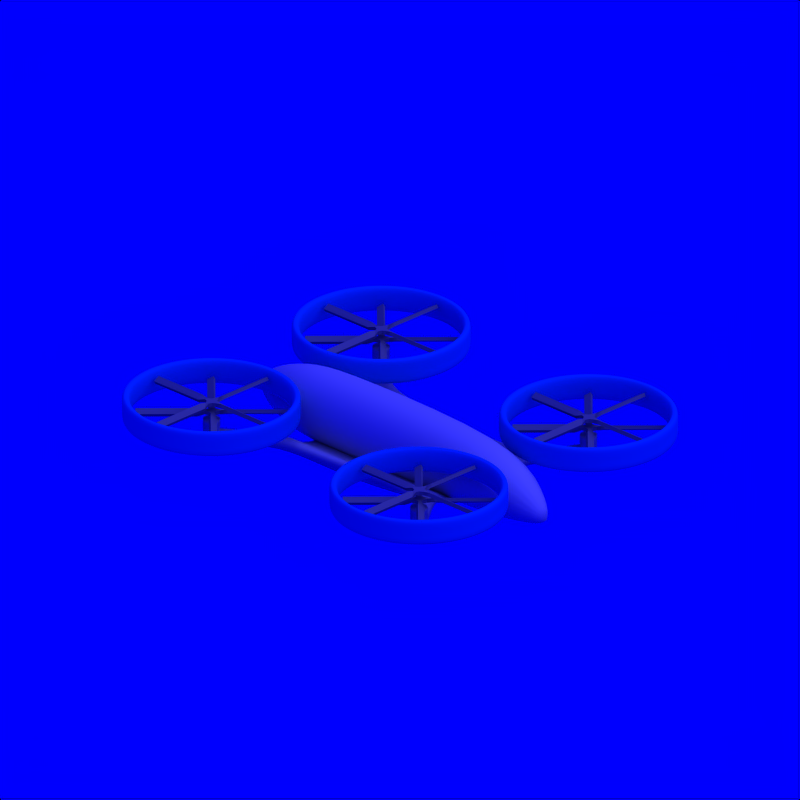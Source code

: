 # Source: Quadcopter_3.blend  (saved by Blender 2.71.0; exported with 4.5.12 LTS)
import bpy
from mathutils import Matrix  # noqa: F401  (used for matrix-valued properties, if any)

bpy.ops.wm.read_factory_settings(use_empty=True)
scene = bpy.context.scene
scene.name = 'Scene'

# ---- collections
col_collection_1 = bpy.data.collections.new('Collection 1'); scene.collection.children.link(col_collection_1)
col_collection_2 = bpy.data.collections.new('Collection 2'); scene.collection.children.link(col_collection_2)
col_collection_2.hide_render = True
col_collection_2.hide_viewport = True

# ---- materials (node trees are filled in below, after node groups)
mat_white = bpy.data.materials.new('White')
mat_white.alpha_threshold = 0.0
mat_white.diffuse_color = (0.7, 0.7, 0.7, 1.0)
mat_white.roughness = 0.5
mat_white.specular_intensity = 0.2
mat_white.line_color = (0.0, 0.0, 0.0, 1.0)
mat_grey = bpy.data.materials.new('Grey')
mat_grey.alpha_threshold = 0.0
mat_grey.diffuse_color = (0.5, 0.5, 0.5, 1.0)
mat_grey.roughness = 0.5
mat_grey.specular_intensity = 0.2
mat_grey.line_color = (0.0, 0.0, 0.0, 1.0)
mat_cc = bpy.data.materials.new('CC')
mat_cc.alpha_threshold = 0.0
mat_cc.diffuse_color = (0.0, 0.376, 0.827, 1.0)
mat_cc.roughness = 0.5
mat_cc.specular_intensity = 0.2
mat_cc.line_color = (0.0, 0.0, 0.0, 1.0)
mat_invisible = bpy.data.materials.new('Invisible')
mat_invisible.alpha_threshold = 0.0
mat_invisible.diffuse_color = (1.0, 1.0, 1.0, 1.0)
mat_invisible.roughness = 0.5
mat_invisible.specular_intensity = 0.0

# ---- material node trees

# ---- world
world_world = bpy.data.worlds.new('World'); scene.world = world_world
world_world.color = (0.0, 0.0, 1.0)
world_world.use_sun_shadow = False
world_world.sun_shadow_jitter_overblur = 0.0
world_world.cycles.sampling_method = 'MANUAL'
world_world.cycles.sample_map_resolution = 256

# ---- cameras
cam_camera_002 = bpy.data.cameras.new('Camera.002')
cam_camera_002.type = 'ORTHO'
cam_camera_002.passepartout_alpha = 0.2
cam_camera_002.clip_end = 100.0
cam_camera_002.lens = 35.0
cam_camera_002.sensor_width = 32.0
cam_camera_002.sensor_height = 18.0
cam_camera_002.show_passepartout = False
cam_camera_002.show_safe_areas = True
cam_camera_002.dof.focus_distance = 0.0
cam_camera_002.dof.aperture_fstop = 128.0

# ---- lights
light_lamp = bpy.data.lights.new('Lamp', 'SUN')
light_lamp.transmission_factor = 0.0
light_lamp.angle = 1.571
light_lamp.energy = 1.0
light_lamp.shadow_buffer_clip_start = 0.5
light_lamp.shadow_soft_size = 1.0
light_lamp.shadow_cascade_max_distance = 1000.0
light_lamp.cycles.use_multiple_importance_sampling = False

# ---- meshes
me_cylinder_002 = bpy.data.meshes.new('Cylinder.002')
me_cylinder_002.from_pydata([(2.049e-06, 1.0, -3.333), (-8.782e-07, 1.0, 2.0), (0.3827, 0.9239, -3.333), (0.3827, 0.9239, 2.0), (0.7071, 0.7071, -3.333), (0.7071, 0.7071, 2.0), (0.9239, 0.3827, -3.333), (0.9239, 0.3827, 2.0), (1.0, -2.093e-06, -3.333), (1.0, 8.345e-07, 2.0), (0.9239, -0.3827, -3.333), (0.9239, -0.3827, 2.0), (0.7071, -0.7071, -3.333), (0.7071, -0.7071, 2.0), (0.3827, -0.9239, -3.333), (0.3827, -0.9239, 2.0), (2.2e-06, -1.0, -3.333), (-7.272e-07, -1.0, 2.0), (-0.3827, -0.9239, -3.333), (-0.3827, -0.9239, 2.0), (-0.7071, -0.7071, -3.333), (-0.7071, -0.7071, 2.0), (-0.9239, -0.3827, -3.333), (-0.9239, -0.3827, 2.0), (-1.0, -2.037e-06, -3.333), (-1.0, 8.901e-07, 2.0), (-0.9239, 0.3827, -3.333), (-0.9239, 0.3827, 2.0), (-0.7071, 0.7071, -3.333), (-0.7071, 0.7071, 2.0), (-0.3827, 0.9239, -3.333), (-0.3827, 0.9239, 2.0), (1.978e-06, 0.1667, -4.667), (0.1913, 0.1286, -4.667), (0.3536, 0.02022, -4.667), (0.4619, -0.142, -4.667), (0.5, -0.3333, -4.667), (0.4619, -0.5247, -4.667), (0.3536, -0.6869, -4.667), (0.1913, -0.7953, -4.667), (2.053e-06, -0.8333, -4.667), (-0.1913, -0.7953, -4.667), (-0.3536, -0.6869, -4.667), (-0.4619, -0.5247, -4.667), (-0.5, -0.3333, -4.667), (-0.4619, -0.142, -4.667), (-0.3536, 0.02022, -4.667), (-0.1913, 0.1286, -4.667), (2.071e-06, -0.6667, -5.333), (-8.663e-07, 0.9112, 3.333), (0.3487, 0.8418, 3.333), (0.6443, 0.6443, 3.333), (0.8418, 0.3487, 3.333), (0.9112, 8.383e-07, 3.333), (0.8418, -0.3487, 3.333), (0.6443, -0.6443, 3.333), (0.3487, -0.8418, 3.333), (-7.288e-07, -0.9112, 3.333), (-0.3487, -0.8418, 3.333), (-0.6443, -0.6443, 3.333), (-0.8418, -0.3487, 3.333), (-0.9112, 8.89e-07, 3.333), (-0.8418, 0.3487, 3.333), (-0.6443, 0.6443, 3.333), (-0.3487, 0.8418, 3.333), (-8.572e-07, 0.5407, 4.333), (0.2069, 0.4996, 4.333), (0.3824, 0.3824, 4.333), (0.4996, 0.2069, 4.333), (0.5407, 8.545e-07, 4.333), (0.4996, -0.2069, 4.333), (0.3824, -0.3824, 4.333), (0.2069, -0.4996, 4.333), (-7.756e-07, -0.5407, 4.333), (-0.2069, -0.4996, 4.333), (-0.3824, -0.3824, 4.333), (-0.4996, -0.2069, 4.333), (-0.5407, 8.846e-07, 4.333), (-0.4996, 0.2069, 4.333), (-0.3824, 0.3824, 4.333), (-0.2069, 0.4996, 4.333), (-8.782e-07, 8.782e-07, 5.0)], [], [(0, 1, 3, 2), (2, 3, 5, 4), (4, 5, 7, 6), (6, 7, 9, 8), (8, 9, 11, 10), (10, 11, 13, 12), (12, 13, 15, 14), (14, 15, 17, 16), (16, 17, 19, 18), (18, 19, 21, 20), (20, 21, 23, 22), (22, 23, 25, 24), (24, 25, 27, 26), (26, 27, 29, 28), (5, 3, 50, 51), (30, 31, 1, 0), (28, 29, 31, 30), (10, 12, 38, 37), (16, 18, 41, 40), (22, 24, 44, 43), (6, 8, 36, 35), (28, 30, 47, 46), (12, 14, 39, 38), (18, 20, 42, 41), (2, 4, 34, 33), (24, 26, 45, 44), (8, 10, 37, 36), (30, 0, 32, 47), (0, 2, 33, 32), (14, 16, 40, 39), (20, 22, 43, 42), (4, 6, 35, 34), (26, 28, 46, 45), (53, 52, 68, 69), (27, 25, 61, 62), (11, 9, 53, 54), (1, 31, 64, 49), (3, 1, 49, 50), (17, 15, 56, 57), (23, 21, 59, 60), (7, 5, 51, 52), (29, 27, 62, 63), (13, 11, 54, 55), (19, 17, 57, 58), (25, 23, 60, 61), (9, 7, 52, 53), (31, 29, 63, 64), (15, 13, 55, 56), (21, 19, 58, 59), (64, 63, 79, 80), (51, 50, 66, 67), (62, 61, 77, 78), (60, 59, 75, 76), (58, 57, 73, 74), (56, 55, 71, 72), (54, 53, 69, 70), (49, 64, 80, 65), (52, 51, 67, 68), (63, 62, 78, 79), (50, 49, 65, 66), (61, 60, 76, 77), (59, 58, 74, 75), (57, 56, 72, 73), (55, 54, 70, 71), (33, 34, 48), (44, 45, 48), (42, 43, 48), (40, 41, 48), (38, 39, 48), (36, 37, 48), (47, 32, 48), (34, 35, 48), (45, 46, 48), (32, 33, 48), (43, 44, 48), (41, 42, 48), (39, 40, 48), (37, 38, 48), (35, 36, 48), (46, 47, 48), (70, 69, 81), (65, 80, 81), (68, 67, 81), (79, 78, 81), (66, 65, 81), (77, 76, 81), (75, 74, 81), (73, 72, 81), (71, 70, 81), (69, 68, 81), (80, 79, 81), (67, 66, 81), (78, 77, 81), (76, 75, 81), (74, 73, 81), (72, 71, 81)])
me_cylinder_002.polygons.foreach_set('use_smooth', [True] * 96)
me_cylinder_002.use_remesh_preserve_volume = False
me_cylinder_002.use_remesh_preserve_attributes = False
me_cylinder_002.use_mirror_vertex_groups = False
me_cylinder_002.update()
me_plane = bpy.data.meshes.new('Plane')
me_plane.from_pydata([(0.2, 0.8, -0.2), (0.8, 1.1, -0.02), (0.9, 1.0, -0.02), (0.2, 0.8, -0.3), (0.8, 1.1, -0.13), (0.9, 1.0, -0.13), (0.899, 1.199, -0.02), (0.999, 1.099, -0.02), (0.899, 1.199, -0.13), (0.999, 1.099, -0.13), (0.8, 1.1, 0.08), (0.9, 1.0, 0.08), (0.899, 1.199, 0.08), (0.999, 1.099, 0.08), (0.5, 0.7, -0.02), (0.4, 0.8, -0.02), (0.5, 0.7, -0.13), (0.4, 0.8, -0.13), (0.3, 2.265e-08, -0.2), (0.3, -0.8, -0.2), (0.6, -7.55e-09, 0.0), (0.8, -1.1, -0.02), (0.9, -1.0, -0.02), (0.3, 2.265e-08, -0.3), (0.3, -0.8, -0.3), (0.6, -7.55e-09, -0.15), (0.8, -1.1, -0.13), (0.9, -1.0, -0.13), (0.899, -1.199, -0.02), (0.999, -1.099, -0.02), (0.899, -1.199, -0.13), (0.999, -1.099, -0.13), (0.8, -1.1, 0.08), (0.9, -1.0, 0.08), (0.899, -1.199, 0.08), (0.999, -1.099, 0.08), (0.6, -0.7, -0.02), (0.5, -0.8, -0.02), (0.6, -0.7, -0.13), (0.5, -0.8, -0.13), (-6.715e-08, 0.8, -0.2), (-7.55e-09, 0.8, -0.3), (0.0, 0.0, -0.2), (6.715e-08, -0.8, -0.2), (0.0, 0.0, -0.3), (7.55e-09, -0.8, -0.3)], [], [(18, 20, 0), (14, 2, 1, 15), (23, 3, 25), (16, 17, 4, 5), (15, 1, 4, 17), (14, 20, 25, 16), (2, 5, 9, 7), (6, 7, 9, 8), (4, 1, 6, 8), (5, 4, 8, 9), (6, 1, 10, 12), (10, 11, 13, 12), (2, 7, 13, 11), (7, 6, 12, 13), (1, 2, 11, 10), (20, 14, 15, 0), (25, 3, 17, 16), (0, 15, 17, 3), (2, 14, 16, 5), (18, 19, 20), (36, 37, 21, 22), (23, 25, 24), (38, 27, 26, 39), (37, 39, 26, 21), (36, 38, 25, 20), (22, 29, 31, 27), (28, 30, 31, 29), (26, 30, 28, 21), (27, 31, 30, 26), (28, 34, 32, 21), (32, 34, 35, 33), (22, 33, 35, 29), (29, 35, 34, 28), (21, 32, 33, 22), (20, 19, 37, 36), (25, 38, 39, 24), (19, 24, 39, 37), (22, 27, 38, 36), (24, 19, 43, 45), (23, 24, 45, 44), (19, 18, 42, 43), (0, 3, 41, 40), (3, 23, 44, 41), (18, 0, 40, 42)])
me_plane.polygons.foreach_set('use_smooth', [True] * 44)
_k = {(1, 2): 1.0, (6, 7): 1.0, (2, 7): 1.0, (1, 6): 1.0, (10, 11): 1.0, (12, 13): 1.0, (11, 13): 1.0, (10, 12): 1.0, (21, 22): 1.0, (28, 29): 1.0, (22, 29): 1.0, (21, 28): 1.0, (32, 33): 1.0, (34, 35): 1.0, (33, 35): 1.0, (32, 34): 1.0}
me_plane.attributes.new('crease_edge', 'FLOAT', 'EDGE').data.foreach_set('value', [_k.get((min(e.vertices), max(e.vertices)), 0.0) for e in me_plane.edges])
me_plane.materials.append(mat_white)
me_plane.use_remesh_preserve_volume = False
me_plane.use_remesh_preserve_attributes = False
me_plane.use_mirror_vertex_groups = False
me_plane.update()
me_plane_002 = bpy.data.meshes.new('Plane.002')
me_plane_002.from_pydata([(-0.05, -0.06, 0.0), (0.05, -0.06, 0.0), (-0.05, 0.04, 0.0), (0.05, 0.04, 0.0), (-0.025, 0.09, 0.0), (0.025, 0.09, 0.0), (0.1, -0.035, 0.0), (0.1, 0.015, 0.0), (-0.025, -0.11, 0.0), (0.025, -0.11, 0.0), (-0.1, -0.035, 0.0), (-0.1, 0.015, 0.0), (-1.025, -0.0533, -0.025), (-1.025, 0.0333, 0.025), (-0.2, -0.0533, -0.025), (-0.2, 0.0333, 0.025), (-0.0433, 0.19, -0.025), (0.0433, 0.19, 0.025), (-0.0433, 1.015, -0.025), (0.0433, 1.015, 0.025), (0.2, -0.0533, 0.025), (0.2, 0.0333, -0.025), (1.025, -0.0533, 0.025), (1.025, 0.0333, -0.025), (-0.0433, -0.21, 0.025), (0.0433, -0.21, -0.025), (-0.0433, -1.035, 0.025), (0.0433, -1.035, -0.025)], [], [(0, 1, 3, 2), (2, 3, 5, 4), (3, 1, 6, 7), (1, 0, 8, 9), (0, 2, 11, 10), (14, 15, 13, 12), (10, 11, 15, 14), (4, 5, 17, 16), (16, 17, 19, 18), (7, 6, 20, 21), (21, 20, 22, 23), (9, 8, 24, 25), (25, 24, 26, 27)])
me_plane_002.materials.append(mat_grey)
me_plane_002.use_remesh_preserve_volume = False
me_plane_002.use_remesh_preserve_attributes = False
me_plane_002.use_mirror_vertex_groups = False
me_plane_002.update()
me_cylinder = bpy.data.meshes.new('Cylinder')
me_cylinder.from_pydata([(0.0, 1.0, -2.111), (0.0, 1.0, 1.0), (0.1951, 0.9808, -2.111), (0.1951, 0.9808, 1.0), (0.3827, 0.9239, -2.111), (0.3827, 0.9239, 1.0), (0.5556, 0.8315, -2.111), (0.5556, 0.8315, 1.0), (0.7071, 0.7071, -2.111), (0.7071, 0.7071, 1.0), (0.8315, 0.5556, -2.111), (0.8315, 0.5556, 1.0), (0.9239, 0.3827, -2.111), (0.9239, 0.3827, 1.0), (0.9808, 0.1951, -2.111), (0.9808, 0.1951, 1.0), (1.0, 7.55e-08, -2.111), (1.0, 7.55e-08, 1.0), (0.9808, -0.1951, -2.111), (0.9808, -0.1951, 1.0), (0.9239, -0.3827, -2.111), (0.9239, -0.3827, 1.0), (0.8315, -0.5556, -2.111), (0.8315, -0.5556, 1.0), (0.7071, -0.7071, -2.111), (0.7071, -0.7071, 1.0), (0.5556, -0.8315, -2.111), (0.5556, -0.8315, 1.0), (0.3827, -0.9239, -2.111), (0.3827, -0.9239, 1.0), (0.1951, -0.9808, -2.111), (0.1951, -0.9808, 1.0), (-3.258e-07, -1.0, -2.111), (-3.258e-07, -1.0, 1.0), (-0.1951, -0.9808, -2.111), (-0.1951, -0.9808, 1.0), (-0.3827, -0.9239, -2.111), (-0.3827, -0.9239, 1.0), (-0.5556, -0.8315, -2.111), (-0.5556, -0.8315, 1.0), (-0.7071, -0.7071, -2.111), (-0.7071, -0.7071, 1.0), (-0.8315, -0.5556, -2.111), (-0.8315, -0.5556, 1.0), (-0.9239, -0.3827, -2.111), (-0.9239, -0.3827, 1.0), (-0.9808, -0.1951, -2.111), (-0.9808, -0.1951, 1.0), (-1.0, 9.656e-07, -2.111), (-1.0, 9.656e-07, 1.0), (-0.9808, 0.1951, -2.111), (-0.9808, 0.1951, 1.0), (-0.9239, 0.3827, -2.111), (-0.9239, 0.3827, 1.0), (-0.8315, 0.5556, -2.111), (-0.8315, 0.5556, 1.0), (-0.7071, 0.7071, -2.111), (-0.7071, 0.7071, 1.0), (-0.5556, 0.8315, -2.111), (-0.5556, 0.8315, 1.0), (-0.3827, 0.9239, -2.111), (-0.3827, 0.9239, 1.0), (-0.1951, 0.9808, -2.111), (-0.1951, 0.9808, 1.0), (0.0, 0.9, -2.111), (0.0, 0.9, 1.0), (0.1756, 0.8827, -2.111), (0.1756, 0.8827, 1.0), (0.3444, 0.8315, -2.111), (0.3444, 0.8315, 1.0), (0.5, 0.7483, -2.111), (0.5, 0.7483, 1.0), (0.6364, 0.6364, -2.111), (0.6364, 0.6364, 1.0), (0.7483, 0.5, -2.111), (0.7483, 0.5, 1.0), (0.8315, 0.3444, -2.111), (0.8315, 0.3444, 1.0), (0.8827, 0.1756, -2.111), (0.8827, 0.1756, 1.0), (0.9, 6.795e-08, -2.111), (0.9, 6.795e-08, 1.0), (0.8827, -0.1756, -2.111), (0.8827, -0.1756, 1.0), (0.8315, -0.3444, -2.111), (0.8315, -0.3444, 1.0), (0.7483, -0.5, -2.111), (0.7483, -0.5, 1.0), (0.6364, -0.6364, -2.111), (0.6364, -0.6364, 1.0), (0.5, -0.7483, -2.111), (0.5, -0.7483, 1.0), (0.3444, -0.8315, -2.111), (0.3444, -0.8315, 1.0), (0.1756, -0.8827, -2.111), (0.1756, -0.8827, 1.0), (-2.933e-07, -0.9, -2.111), (-2.933e-07, -0.9, 1.0), (-0.1756, -0.8827, -2.111), (-0.1756, -0.8827, 1.0), (-0.3444, -0.8315, -2.111), (-0.3444, -0.8315, 1.0), (-0.5, -0.7483, -2.111), (-0.5, -0.7483, 1.0), (-0.6364, -0.6364, -2.111), (-0.6364, -0.6364, 1.0), (-0.7483, -0.5, -2.111), (-0.7483, -0.5, 1.0), (-0.8315, -0.3444, -2.111), (-0.8315, -0.3444, 1.0), (-0.8827, -0.1756, -2.111), (-0.8827, -0.1756, 1.0), (-0.9, 8.69e-07, -2.111), (-0.9, 8.69e-07, 1.0), (-0.8827, 0.1756, -2.111), (-0.8827, 0.1756, 1.0), (-0.8315, 0.3444, -2.111), (-0.8315, 0.3444, 1.0), (-0.7483, 0.5, -2.111), (-0.7483, 0.5, 1.0), (-0.6364, 0.6364, -2.111), (-0.6364, 0.6364, 1.0), (-0.5, 0.7483, -2.111), (-0.5, 0.7483, 1.0), (-0.3444, 0.8315, -2.111), (-0.3444, 0.8315, 1.0), (-0.1756, 0.8827, -2.111), (-0.1756, 0.8827, 1.0), (0.0, 1.0, 0.0), (0.1951, 0.9808, 0.0), (0.3827, 0.9239, 0.0), (0.5556, 0.8315, 0.0), (0.7071, 0.7071, 0.0), (0.8315, 0.5556, 0.0), (0.9239, 0.3827, 0.0), (0.9808, 0.1951, 0.0), (1.0, 7.55e-08, 0.0), (0.9808, -0.1951, 0.0), (0.9239, -0.3827, 0.0), (0.8315, -0.5556, 0.0), (0.7071, -0.7071, 0.0), (0.5556, -0.8315, 0.0), (0.3827, -0.9239, 0.0), (0.1951, -0.9808, 0.0), (-3.258e-07, -1.0, 0.0), (-0.1951, -0.9808, 0.0), (-0.3827, -0.9239, 0.0), (-0.5556, -0.8315, 0.0), (-0.7071, -0.7071, 0.0), (-0.8315, -0.5556, 0.0), (-0.9239, -0.3827, 0.0), (-0.9808, -0.1951, 0.0), (-1.0, 9.656e-07, 0.0), (-0.9808, 0.1951, 0.0), (-0.9239, 0.3827, 0.0), (-0.8315, 0.5556, 0.0), (-0.7071, 0.7071, 0.0), (-0.5556, 0.8315, 0.0), (-0.3827, 0.9239, 0.0), (-0.1951, 0.9808, 0.0), (0.1951, 0.9808, -1.056), (0.3827, 0.9239, -1.056), (0.5556, 0.8315, -1.056), (0.7071, 0.7071, -1.056), (0.8315, 0.5556, -1.056), (0.9239, 0.3827, -1.056), (0.9808, 0.1951, -1.056), (1.0, 7.55e-08, -1.056), (0.9808, -0.1951, -1.056), (0.9239, -0.3827, -1.056), (0.8315, -0.5556, -1.056), (0.7071, -0.7071, -1.056), (0.5556, -0.8315, -1.056), (0.3827, -0.9239, -1.056), (0.1951, -0.9808, -1.056), (-3.258e-07, -1.0, -1.056), (-0.1951, -0.9808, -1.056), (-0.3827, -0.9239, -1.056), (-0.5556, -0.8315, -1.056), (-0.7071, -0.7071, -1.056), (-0.8315, -0.5556, -1.056), (-0.9239, -0.3827, -1.056), (-0.9808, -0.1951, -1.056), (-1.0, 9.656e-07, -1.056), (-0.9808, 0.1951, -1.056), (-0.9239, 0.3827, -1.056), (-0.8315, 0.5556, -1.056), (-0.7071, 0.7071, -1.056), (-0.5556, 0.8315, -1.056), (-0.3827, 0.9239, -1.056), (-0.1951, 0.9808, -1.056), (0.0, 1.0, -1.056)], [], [(128, 1, 3, 129), (129, 3, 5, 130), (130, 5, 7, 131), (131, 7, 9, 132), (132, 9, 11, 133), (133, 11, 13, 134), (134, 13, 15, 135), (135, 15, 17, 136), (136, 17, 19, 137), (137, 19, 21, 138), (138, 21, 23, 139), (139, 23, 25, 140), (140, 25, 27, 141), (141, 27, 29, 142), (142, 29, 31, 143), (143, 31, 33, 144), (144, 33, 35, 145), (145, 35, 37, 146), (146, 37, 39, 147), (147, 39, 41, 148), (148, 41, 43, 149), (149, 43, 45, 150), (150, 45, 47, 151), (151, 47, 49, 152), (152, 49, 51, 153), (153, 51, 53, 154), (154, 53, 55, 155), (155, 55, 57, 156), (156, 57, 59, 157), (157, 59, 61, 158), (14, 16, 80, 78), (159, 63, 1, 128), (158, 61, 63, 159), (63, 127, 65, 1), (64, 66, 67, 65), (66, 68, 69, 67), (68, 70, 71, 69), (70, 72, 73, 71), (72, 74, 75, 73), (74, 76, 77, 75), (76, 78, 79, 77), (78, 80, 81, 79), (80, 82, 83, 81), (82, 84, 85, 83), (84, 86, 87, 85), (86, 88, 89, 87), (88, 90, 91, 89), (90, 92, 93, 91), (92, 94, 95, 93), (94, 96, 97, 95), (96, 98, 99, 97), (98, 100, 101, 99), (100, 102, 103, 101), (102, 104, 105, 103), (104, 106, 107, 105), (106, 108, 109, 107), (108, 110, 111, 109), (110, 112, 113, 111), (112, 114, 115, 113), (114, 116, 117, 115), (116, 118, 119, 117), (118, 120, 121, 119), (120, 122, 123, 121), (122, 124, 125, 123), (33, 31, 95, 97), (126, 64, 65, 127), (124, 126, 127, 125), (62, 0, 64, 126), (69, 71, 7, 5), (124, 122, 58, 60), (19, 83, 85, 21), (77, 79, 15, 13), (6, 8, 72, 70), (84, 82, 18, 20), (30, 32, 96, 94), (14, 78, 76, 12), (11, 75, 77, 13), (93, 95, 31, 29), (75, 11, 9, 73), (69, 5, 3, 67), (27, 25, 89, 91), (9, 7, 71, 73), (25, 23, 87, 89), (85, 87, 23, 21), (76, 74, 10, 12), (24, 26, 90, 88), (57, 121, 123, 59), (30, 94, 92, 28), (19, 17, 81, 83), (22, 86, 84, 20), (17, 15, 79, 81), (49, 113, 115, 51), (27, 91, 93, 29), (55, 53, 117, 119), (8, 10, 74, 72), (109, 45, 43, 107), (41, 105, 107, 43), (101, 37, 35, 99), (117, 53, 51, 115), (33, 97, 99, 35), (47, 45, 109, 111), (92, 90, 26, 28), (32, 34, 98, 96), (39, 37, 101, 103), (0, 2, 66, 64), (125, 61, 59, 123), (39, 103, 105, 41), (55, 119, 121, 57), (63, 61, 125, 127), (108, 106, 42, 44), (86, 22, 24, 88), (68, 66, 2, 4), (47, 111, 113, 49), (65, 67, 3, 1), (6, 70, 68, 4), (38, 40, 104, 102), (46, 110, 108, 44), (100, 98, 34, 36), (46, 48, 112, 110), (54, 118, 116, 52), (116, 114, 50, 52), (38, 102, 100, 36), (62, 126, 124, 60), (56, 58, 122, 120), (54, 56, 120, 118), (40, 42, 106, 104), (48, 50, 114, 112), (16, 18, 82, 80), (191, 128, 129, 160), (160, 129, 130, 161), (161, 130, 131, 162), (162, 131, 132, 163), (163, 132, 133, 164), (164, 133, 134, 165), (165, 134, 135, 166), (166, 135, 136, 167), (167, 136, 137, 168), (168, 137, 138, 169), (169, 138, 139, 170), (170, 139, 140, 171), (171, 140, 141, 172), (172, 141, 142, 173), (173, 142, 143, 174), (174, 143, 144, 175), (175, 144, 145, 176), (176, 145, 146, 177), (177, 146, 147, 178), (178, 147, 148, 179), (179, 148, 149, 180), (180, 149, 150, 181), (181, 150, 151, 182), (182, 151, 152, 183), (183, 152, 153, 184), (184, 153, 154, 185), (185, 154, 155, 186), (186, 155, 156, 187), (187, 156, 157, 188), (188, 157, 158, 189), (190, 159, 128, 191), (189, 158, 159, 190), (0, 191, 160, 2), (2, 160, 161, 4), (4, 161, 162, 6), (6, 162, 163, 8), (8, 163, 164, 10), (10, 164, 165, 12), (12, 165, 166, 14), (14, 166, 167, 16), (16, 167, 168, 18), (18, 168, 169, 20), (20, 169, 170, 22), (22, 170, 171, 24), (24, 171, 172, 26), (26, 172, 173, 28), (28, 173, 174, 30), (30, 174, 175, 32), (32, 175, 176, 34), (34, 176, 177, 36), (36, 177, 178, 38), (38, 178, 179, 40), (40, 179, 180, 42), (42, 180, 181, 44), (44, 181, 182, 46), (46, 182, 183, 48), (48, 183, 184, 50), (50, 184, 185, 52), (52, 185, 186, 54), (54, 186, 187, 56), (56, 187, 188, 58), (58, 188, 189, 60), (62, 190, 191, 0), (60, 189, 190, 62)])
me_cylinder.polygons.foreach_set('use_smooth', [True] * 192)
me_cylinder.materials.append(mat_cc)
me_cylinder.use_remesh_preserve_volume = False
me_cylinder.use_remesh_preserve_attributes = False
me_cylinder.use_mirror_vertex_groups = False
me_cylinder.update()
me_icosphere_003 = bpy.data.meshes.new('Icosphere.003')
me_icosphere_003.from_pydata([(0.0, 0.0, -1.0), (0.7236, -0.5257, -0.4472), (-0.2764, -0.8506, -0.4472), (-0.8944, 0.0, -0.4472), (-0.2764, 0.8506, -0.4472), (0.7236, 0.5257, -0.4472), (-0.1625, -0.5, -0.8507), (0.4253, -0.309, -0.8507), (0.2629, -0.809, -0.5257), (0.8506, 0.0, -0.5257), (0.4253, 0.309, -0.8507), (-0.5257, 0.0, -0.8507), (-0.6882, -0.5, -0.5257), (-0.1625, 0.5, -0.8507), (-0.6882, 0.5, -0.5257), (0.2629, 0.809, -0.5257), (0.9511, -0.309, 0.0), (0.9511, 0.309, 0.0), (0.0, -1.0, 0.0), (0.5878, -0.809, 0.0), (-0.9511, -0.309, 0.0), (-0.5878, -0.809, 0.0), (-0.5878, 0.809, 0.0), (-0.9511, 0.309, 0.0), (0.5878, 0.809, 0.0), (0.0, 1.0, 0.0), (0.9511, -0.309, 2.0), (0.9511, 0.309, 2.0), (-1.76e-06, -1.0, 2.0), (0.5878, -0.809, 2.0), (-0.9511, -0.309, 2.0), (-0.5878, -0.809, 2.0), (-0.5878, 0.809, 2.0), (-0.9511, 0.309, 2.0), (0.5878, 0.809, 2.0), (-1.76e-06, 1.0, 2.0), (0.7709, 0.3957, 2.5), (0.7709, 0.509, 2.5), (-2.384e-06, -0.2, 2.71), (0.5878, -0.009014, 2.562), (-0.7709, 0.3957, 2.5), (-0.5878, -0.009014, 2.562), (-0.5878, 0.609, 2.5), (-0.7709, 0.509, 2.5), (0.5878, 0.609, 2.5), (-2.358e-06, 0.8, 2.681), (0.7709, 0.3957, 3.1), (0.7709, 0.509, 3.1), (-2.868e-06, 0.3144, 3.262), (0.5878, 0.3144, 3.1), (-0.7709, 0.3957, 3.1), (-0.5878, 0.3144, 3.1), (-0.5878, 0.6077, 3.1), (-0.7709, 0.509, 3.1), (0.5878, 0.6077, 3.1), (-2.881e-06, 0.6077, 3.276), (0.7709, 0.3957, 3.4), (0.7709, 0.509, 3.4), (-2.989e-06, 0.3144, 3.4), (0.733, 0.3144, 3.4), (-0.7709, 0.3957, 3.4), (-0.733, 0.3144, 3.4), (-0.5878, 0.6077, 3.4), (-0.7709, 0.509, 3.4), (0.5878, 0.6077, 3.4), (-2.989e-06, 0.6077, 3.4), (0.7709, 0.3957, 3.6), (0.7709, 0.509, 3.6), (-3.165e-06, 0.3144, 3.6), (0.733, 0.3144, 3.6), (-0.7709, 0.3957, 3.6), (-0.733, 0.3144, 3.6), (-0.5878, 0.6077, 3.6), (-0.7709, 0.509, 3.6), (0.5878, 0.6077, 3.6), (-3.165e-06, 0.6077, 3.6)], [], [(0, 7, 6), (1, 7, 9), (0, 6, 11), (0, 11, 13), (0, 13, 10), (1, 9, 16), (2, 8, 18), (3, 12, 20), (4, 14, 22), (5, 15, 24), (1, 16, 19), (2, 18, 21), (3, 20, 23), (4, 22, 25), (5, 24, 17), (6, 8, 2), (6, 7, 8), (7, 1, 8), (9, 10, 5), (9, 7, 10), (7, 0, 10), (11, 12, 3), (11, 6, 12), (6, 2, 12), (13, 14, 4), (13, 11, 14), (11, 3, 14), (10, 15, 5), (10, 13, 15), (13, 4, 15), (16, 9, 17), (9, 5, 17), (18, 8, 19), (8, 1, 19), (20, 12, 21), (12, 2, 21), (22, 14, 23), (14, 3, 23), (24, 15, 25), (15, 4, 25), (17, 24, 34, 27), (25, 22, 32, 35), (23, 20, 30, 33), (21, 18, 28, 31), (19, 16, 26, 29), (24, 25, 35, 34), (22, 23, 33, 32), (20, 21, 31, 30), (18, 19, 29, 28), (16, 17, 27, 26), (27, 34, 44, 37), (35, 32, 42, 45), (33, 30, 40, 43), (31, 28, 38, 41), (29, 26, 36, 39), (34, 35, 45, 44), (32, 33, 43, 42), (30, 31, 41, 40), (28, 29, 39, 38), (26, 27, 37, 36), (37, 44, 54, 47), (45, 42, 52, 55), (43, 40, 50, 53), (41, 38, 48, 51), (39, 36, 46, 49), (44, 45, 55, 54), (42, 43, 53, 52), (40, 41, 51, 50), (38, 39, 49, 48), (36, 37, 47, 46), (47, 54, 64, 57), (55, 52, 62, 65), (53, 50, 60, 63), (51, 48, 58, 61), (49, 46, 56, 59), (54, 55, 65, 64), (52, 53, 63, 62), (50, 51, 61, 60), (48, 49, 59, 58), (46, 47, 57, 56), (57, 64, 74, 67), (65, 62, 72, 75), (63, 60, 70, 73), (59, 56, 66, 69), (64, 65, 75, 74), (62, 63, 73, 72), (60, 61, 71, 70), (56, 57, 67, 66), (66, 67, 74, 75, 72, 73, 70, 71, 68, 69), (61, 71, 68, 58), (58, 68, 69, 59)])
me_icosphere_003.materials.append(mat_white)
me_icosphere_003.use_remesh_preserve_volume = False
me_icosphere_003.use_remesh_preserve_attributes = False
me_icosphere_003.use_mirror_vertex_groups = False
me_icosphere_003.update()
me_target = bpy.data.meshes.new('Target')
me_target.from_pydata([(0.2, 0.2, -0.2), (0.2, -0.2, -0.2), (-0.2, -0.2, -0.2), (-0.2, 0.2, -0.2), (0.2, 0.2, 0.2), (0.2, -0.2, 0.2), (-0.2, -0.2, 0.2), (-0.2, 0.2, 0.2)], [], [(0, 1, 2, 3), (4, 7, 6, 5), (0, 4, 5, 1), (1, 5, 6, 2), (2, 6, 7, 3), (4, 0, 3, 7)])
me_target.materials.append(mat_invisible)
me_target.use_remesh_preserve_volume = False
me_target.use_remesh_preserve_attributes = False
me_target.use_mirror_vertex_groups = False
me_target.update()

# ---- objects
ob_cylinder = bpy.data.objects.new('Cylinder', me_cylinder_002)
ob_plane = bpy.data.objects.new('Plane', me_plane)
ob_plane_007 = bpy.data.objects.new('Plane.007', me_plane_002)
ob_cylinder_003 = bpy.data.objects.new('Cylinder.003', me_cylinder)
ob_plane_006 = bpy.data.objects.new('Plane.006', me_plane_002)
ob_plane_005 = bpy.data.objects.new('Plane.005', me_plane_002)
ob_cylinder_002 = bpy.data.objects.new('Cylinder.002', me_cylinder)
ob_plane_003 = bpy.data.objects.new('Plane.003', me_plane_002)
ob_plane_001 = bpy.data.objects.new('Plane.001', me_plane_002)
ob_cylinder_001 = bpy.data.objects.new('Cylinder.001', me_cylinder)
ob_plane_000 = bpy.data.objects.new('Plane.000', me_plane_002)
ob_plane_004 = bpy.data.objects.new('Plane.004', me_plane_002)
ob_cylinder_000 = bpy.data.objects.new('Cylinder.000', me_cylinder)
ob_plane_002 = bpy.data.objects.new('Plane.002', me_plane_002)
ob_camera = bpy.data.objects.new('Camera', cam_camera_002)
ob_lamp_001 = bpy.data.objects.new('Lamp.001', light_lamp)
ob_icosphere_001 = bpy.data.objects.new('Icosphere.001', me_icosphere_003)
ob_target = bpy.data.objects.new('Target', me_target)

# ---- transforms, parenting, visibility, modifiers, constraints
ob_cylinder.location = (0.0, 0.0, -0.3)
ob_cylinder.rotation_euler = (1.571, -0.0, 1.571)
ob_cylinder.scale = (0.3, 0.3, 0.3)
ob_cylinder.lineart.crease_threshold = 0.0
_m = ob_cylinder.modifiers.new('Subsurf', 'SUBSURF')
_m.uv_smooth = 'PRESERVE_CORNERS'
_m.quality = 2
_m.levels = 2
_m.show_only_control_edges = False
ob_plane.location = (0.0, 0.0, -0.3)
ob_plane.rotation_euler = (0.0, -0.0, 1.571)
ob_plane.lineart.crease_threshold = 0.0
_m = ob_plane.modifiers.new('Mirror', 'MIRROR')
_m = ob_plane.modifiers.new('Subsurf', 'SUBSURF')
_m.uv_smooth = 'PRESERVE_CORNERS'
_m.quality = 2
_m.levels = 3
_m.show_only_control_edges = False
ob_plane_007.location = (1.1, 0.9, -0.1775)
ob_plane_007.rotation_euler = (-3.142, 2.757e-07, -3.927)
ob_plane_007.scale = (0.5625, 0.5625, 0.5625)
ob_plane_007.lineart.crease_threshold = 0.0
_m = ob_plane_007.modifiers.new('Solidify', 'SOLIDIFY')
_m.thickness = 0.05
_m.nonmanifold_thickness_mode = 'FIXED'
_m.nonmanifold_merge_threshold = 0.0003
ob_cylinder_003.location = (1.1, 0.9, -0.0875)
ob_cylinder_003.scale = (0.675, 0.675, 0.0675)
ob_cylinder_003.lineart.crease_threshold = 0.0
_m = ob_cylinder_003.modifiers.new('Subsurf', 'SUBSURF')
_m.uv_smooth = 'PRESERVE_CORNERS'
_m.quality = 2
_m.show_only_control_edges = False
ob_plane_006.location = (1.1, 0.9, -0.1025)
ob_plane_006.rotation_euler = (-3.142, 2.715e-07, -3.142)
ob_plane_006.scale = (0.5625, 0.5625, 0.5625)
ob_plane_006.lineart.crease_threshold = 0.0
_m = ob_plane_006.modifiers.new('Solidify', 'SOLIDIFY')
_m.thickness = 0.05
_m.nonmanifold_thickness_mode = 'FIXED'
_m.nonmanifold_merge_threshold = 0.0003
ob_plane_005.location = (-1.1, 0.9, -0.1025)
ob_plane_005.rotation_euler = (-3.142, 2.715e-07, -3.142)
ob_plane_005.scale = (0.5625, 0.5625, 0.5625)
ob_plane_005.lineart.crease_threshold = 0.0
_m = ob_plane_005.modifiers.new('Solidify', 'SOLIDIFY')
_m.thickness = 0.05
_m.nonmanifold_thickness_mode = 'FIXED'
_m.nonmanifold_merge_threshold = 0.0003
ob_cylinder_002.location = (-1.1, 0.9, -0.0875)
ob_cylinder_002.scale = (0.675, 0.675, 0.0675)
ob_cylinder_002.lineart.crease_threshold = 0.0
_m = ob_cylinder_002.modifiers.new('Subsurf', 'SUBSURF')
_m.uv_smooth = 'PRESERVE_CORNERS'
_m.quality = 2
_m.show_only_control_edges = False
ob_plane_003.location = (-1.1, 0.9, -0.1775)
ob_plane_003.rotation_euler = (-3.142, 2.757e-07, -3.927)
ob_plane_003.scale = (0.5625, 0.5625, 0.5625)
ob_plane_003.lineart.crease_threshold = 0.0
_m = ob_plane_003.modifiers.new('Solidify', 'SOLIDIFY')
_m.thickness = 0.05
_m.nonmanifold_thickness_mode = 'FIXED'
_m.nonmanifold_merge_threshold = 0.0003
ob_plane_001.location = (-1.1, -0.9, -0.1775)
ob_plane_001.rotation_euler = (-3.142, 2.757e-07, -3.927)
ob_plane_001.scale = (0.5625, 0.5625, 0.5625)
ob_plane_001.lineart.crease_threshold = 0.0
_m = ob_plane_001.modifiers.new('Solidify', 'SOLIDIFY')
_m.thickness = 0.05
_m.nonmanifold_thickness_mode = 'FIXED'
_m.nonmanifold_merge_threshold = 0.0003
ob_cylinder_001.location = (-1.1, -0.9, -0.0875)
ob_cylinder_001.scale = (0.675, 0.675, 0.0675)
ob_cylinder_001.lineart.crease_threshold = 0.0
_m = ob_cylinder_001.modifiers.new('Subsurf', 'SUBSURF')
_m.uv_smooth = 'PRESERVE_CORNERS'
_m.quality = 2
_m.show_only_control_edges = False
ob_plane_000.location = (-1.1, -0.9, -0.1025)
ob_plane_000.rotation_euler = (-3.142, 2.715e-07, -3.142)
ob_plane_000.scale = (0.5625, 0.5625, 0.5625)
ob_plane_000.lineart.crease_threshold = 0.0
_m = ob_plane_000.modifiers.new('Solidify', 'SOLIDIFY')
_m.thickness = 0.05
_m.nonmanifold_thickness_mode = 'FIXED'
_m.nonmanifold_merge_threshold = 0.0003
ob_plane_004.location = (1.1, -0.9, -0.1025)
ob_plane_004.rotation_euler = (-3.142, 2.715e-07, -3.142)
ob_plane_004.scale = (0.5625, 0.5625, 0.5625)
ob_plane_004.lineart.crease_threshold = 0.0
_m = ob_plane_004.modifiers.new('Solidify', 'SOLIDIFY')
_m.thickness = 0.05
_m.nonmanifold_thickness_mode = 'FIXED'
_m.nonmanifold_merge_threshold = 0.0003
ob_cylinder_000.location = (1.1, -0.9, -0.0875)
ob_cylinder_000.scale = (0.675, 0.675, 0.0675)
ob_cylinder_000.lineart.crease_threshold = 0.0
_m = ob_cylinder_000.modifiers.new('Subsurf', 'SUBSURF')
_m.uv_smooth = 'PRESERVE_CORNERS'
_m.quality = 2
_m.show_only_control_edges = False
ob_plane_002.location = (1.1, -0.9, -0.1775)
ob_plane_002.rotation_euler = (-3.142, 2.757e-07, -3.927)
ob_plane_002.scale = (0.5625, 0.5625, 0.5625)
ob_plane_002.lineart.crease_threshold = 0.0
_m = ob_plane_002.modifiers.new('Solidify', 'SOLIDIFY')
_m.thickness = 0.05
_m.nonmanifold_thickness_mode = 'FIXED'
_m.nonmanifold_merge_threshold = 0.0003
ob_camera.location = (-6.0, 6.0, 4.0)
ob_camera.rotation_euler = (1.571, 0.0, 0.0)
ob_camera.lock_rotations_4d = False
ob_camera.empty_display_type = 'ARROWS'
ob_camera.color = (0.0, 0.0, 0.0, 1.0)
ob_camera.lineart.crease_threshold = 0.0
_c = ob_camera.constraints.new('TRACK_TO'); _c.name = 'Const'
_c.target = ob_target
ob_lamp_001.parent = ob_camera
ob_lamp_001.matrix_parent_inverse = Matrix(((0.7071, 0.7071, 0.0, -0.0), (-0.3015, 0.3015, 0.9045, -2.529e-07), (0.6396, -0.6396, 0.4264, -9.381), (0.0, 0.0, 0.0, 1.0)))
ob_lamp_001.location = (4.0, 1.0, 7.0)
ob_lamp_001.rotation_euler = (-0.07775, 0.5308, 0.2138)
ob_lamp_001.lock_rotations_4d = False
ob_lamp_001.empty_display_type = 'ARROWS'
ob_lamp_001.color = (0.0, 0.0, 0.0, 1.0)
ob_lamp_001.lineart.crease_threshold = 0.0
ob_icosphere_001.location = (-1.2, 0.0, 0.0)
ob_icosphere_001.rotation_euler = (1.571, -0.0, 1.571)
ob_icosphere_001.scale = (1.0, 0.5, 1.0)
ob_icosphere_001.lineart.crease_threshold = 0.0
ob_target.location = (0.0, 0.0, 0.0)
ob_target.lock_rotations_4d = False
ob_target.empty_display_type = 'ARROWS'
ob_target.color = (0.0, 0.0, 0.0, 1.0)
ob_target.lineart.crease_threshold = 0.0

# ---- collection membership
col_collection_1.objects.link(ob_cylinder)
col_collection_1.objects.link(ob_plane)
col_collection_1.objects.link(ob_plane_007)
col_collection_1.objects.link(ob_cylinder_003)
col_collection_1.objects.link(ob_plane_006)
col_collection_1.objects.link(ob_plane_005)
col_collection_1.objects.link(ob_cylinder_002)
col_collection_1.objects.link(ob_plane_003)
col_collection_1.objects.link(ob_plane_001)
col_collection_1.objects.link(ob_cylinder_001)
col_collection_1.objects.link(ob_plane_000)
col_collection_1.objects.link(ob_plane_004)
col_collection_1.objects.link(ob_cylinder_000)
col_collection_1.objects.link(ob_plane_002)
col_collection_1.objects.link(ob_camera)
col_collection_1.objects.link(ob_lamp_001)
col_collection_2.objects.link(ob_icosphere_001)
col_collection_2.objects.link(ob_target)

# ---- scene / render settings (as saved in the file)
scene.camera = ob_camera
scene.frame_start = 1; scene.frame_end = 8; scene.frame_set(5)
scene.render.engine = 'BLENDER_EEVEE_NEXT'
scene.render.image_settings.compression = 90
scene.render.resolution_x = 108
scene.render.resolution_y = 108
scene.render.pixel_aspect_x = 100.0
scene.render.pixel_aspect_y = 100.0
scene.render.fps = 8
scene.render.dither_intensity = 0.0
scene.render.use_compositing = False
scene.render.use_sequencer = False
scene.render.bake_margin = 2
scene.render.bake_bias = 0.0
scene.render.use_stamp_time = False
scene.render.use_stamp_date = False
scene.render.use_stamp_frame = False
scene.render.use_stamp_camera = False
scene.render.use_stamp_scene = False
scene.render.use_stamp_filename = False
scene.render.use_stamp_render_time = False
scene.render.stamp_font_size = 0
scene.cycles.use_denoising = False
scene.cycles.samples = 10
scene.cycles.sampling_pattern = 'TABULATED_SOBOL'
scene.cycles.light_sampling_threshold = 0.0
scene.cycles.use_adaptive_sampling = False
scene.cycles.use_light_tree = False
scene.cycles.blur_glossy = 0.0
scene.cycles.volume_bounces = 1
scene.cycles.pixel_filter_type = 'GAUSSIAN'
scene.cycles.sample_clamp_indirect = 0.0
scene.view_settings.view_transform = 'Raw'
bpy.context.view_layer.update()
